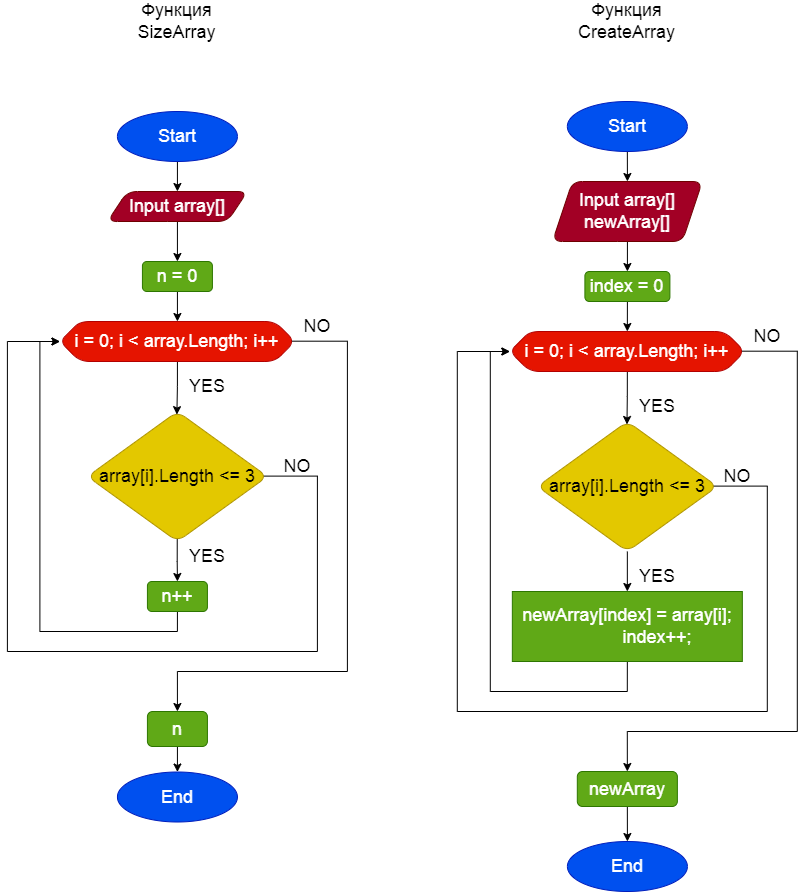

The diagram above was exported from draw.io. Its source (the exported page's mxGraphModel, read from the mxfile embedded in the PNG):
<mxGraphModel dx="868" dy="450" grid="1" gridSize="10" guides="1" tooltips="1" connect="1" arrows="1" fold="1" page="1" pageScale="1" pageWidth="827" pageHeight="1169" math="0" shadow="0">
  <root>
    <mxCell id="0" />
    <mxCell id="1" parent="0" />
    <mxCell id="ia3RCAlzBZa7LkYFmJTM-5" style="edgeStyle=orthogonalEdgeStyle;rounded=0;orthogonalLoop=1;jettySize=auto;html=1;exitX=0.5;exitY=1;exitDx=0;exitDy=0;entryX=0.5;entryY=0;entryDx=0;entryDy=0;fontSize=18;" edge="1" parent="1" source="mwkSOjtpJYn1iMhU60OI-1" target="mwkSOjtpJYn1iMhU60OI-4">
      <mxGeometry relative="1" as="geometry" />
    </mxCell>
    <mxCell id="mwkSOjtpJYn1iMhU60OI-1" value="&lt;font style=&quot;font-size: 18px;&quot;&gt;Start&lt;/font&gt;" style="ellipse;whiteSpace=wrap;html=1;fillColor=#0050ef;strokeColor=#001DBC;fontColor=#ffffff;" parent="1" vertex="1">
      <mxGeometry x="128.92" y="150" width="120" height="50" as="geometry" />
    </mxCell>
    <mxCell id="mwkSOjtpJYn1iMhU60OI-3" value="&lt;span style=&quot;font-size: 18px;&quot;&gt;End&lt;/span&gt;" style="ellipse;whiteSpace=wrap;html=1;fillColor=#0050ef;strokeColor=#001DBC;fontColor=#ffffff;" parent="1" vertex="1">
      <mxGeometry x="128.92" y="810.5" width="120" height="50" as="geometry" />
    </mxCell>
    <mxCell id="ia3RCAlzBZa7LkYFmJTM-6" style="edgeStyle=orthogonalEdgeStyle;rounded=0;orthogonalLoop=1;jettySize=auto;html=1;exitX=0.5;exitY=1;exitDx=0;exitDy=0;fontSize=18;" edge="1" parent="1" source="mwkSOjtpJYn1iMhU60OI-4" target="mwkSOjtpJYn1iMhU60OI-5">
      <mxGeometry relative="1" as="geometry" />
    </mxCell>
    <mxCell id="mwkSOjtpJYn1iMhU60OI-4" value="Input array[]" style="shape=parallelogram;perimeter=parallelogramPerimeter;whiteSpace=wrap;html=1;fixedSize=1;fontSize=18;rounded=1;fillColor=#a20025;fontColor=#ffffff;strokeColor=#6F0000;" parent="1" vertex="1">
      <mxGeometry x="118.92" y="230" width="140" height="30" as="geometry" />
    </mxCell>
    <mxCell id="ia3RCAlzBZa7LkYFmJTM-7" style="edgeStyle=orthogonalEdgeStyle;rounded=0;orthogonalLoop=1;jettySize=auto;html=1;exitX=0.5;exitY=1;exitDx=0;exitDy=0;entryX=0.5;entryY=0;entryDx=0;entryDy=0;fontSize=18;" edge="1" parent="1" source="mwkSOjtpJYn1iMhU60OI-5" target="ia3RCAlzBZa7LkYFmJTM-1">
      <mxGeometry relative="1" as="geometry" />
    </mxCell>
    <mxCell id="mwkSOjtpJYn1iMhU60OI-5" value="n = 0" style="rounded=1;whiteSpace=wrap;html=1;fontSize=18;fillColor=#60a917;strokeColor=#2D7600;fontColor=#ffffff;" parent="1" vertex="1">
      <mxGeometry x="153.92" y="300" width="70" height="30" as="geometry" />
    </mxCell>
    <mxCell id="ia3RCAlzBZa7LkYFmJTM-8" style="edgeStyle=orthogonalEdgeStyle;rounded=0;orthogonalLoop=1;jettySize=auto;html=1;exitX=0.5;exitY=1;exitDx=0;exitDy=0;fontSize=18;entryX=0.497;entryY=0.024;entryDx=0;entryDy=0;entryPerimeter=0;" edge="1" parent="1" source="ia3RCAlzBZa7LkYFmJTM-1" target="ia3RCAlzBZa7LkYFmJTM-4">
      <mxGeometry relative="1" as="geometry" />
    </mxCell>
    <mxCell id="ia3RCAlzBZa7LkYFmJTM-13" style="edgeStyle=orthogonalEdgeStyle;rounded=0;orthogonalLoop=1;jettySize=auto;html=1;exitX=0.985;exitY=0.492;exitDx=0;exitDy=0;entryX=0.5;entryY=0;entryDx=0;entryDy=0;fontSize=18;exitPerimeter=0;" edge="1" parent="1" source="ia3RCAlzBZa7LkYFmJTM-1" target="ia3RCAlzBZa7LkYFmJTM-11">
      <mxGeometry relative="1" as="geometry">
        <mxPoint x="306.42" y="400" as="sourcePoint" />
        <Array as="points">
          <mxPoint x="358.92" y="380" />
          <mxPoint x="358.92" y="710" />
          <mxPoint x="188.92" y="710" />
        </Array>
      </mxGeometry>
    </mxCell>
    <mxCell id="ia3RCAlzBZa7LkYFmJTM-1" value="&lt;font style=&quot;font-size: 18px;&quot;&gt;i = 0; i &amp;lt; array.Length; i++&lt;/font&gt;" style="shape=hexagon;perimeter=hexagonPerimeter2;whiteSpace=wrap;html=1;fixedSize=1;rounded=1;fillColor=#e51400;fontColor=#ffffff;strokeColor=#B20000;" vertex="1" parent="1">
      <mxGeometry x="71.42" y="360" width="235" height="40" as="geometry" />
    </mxCell>
    <mxCell id="ia3RCAlzBZa7LkYFmJTM-2" style="edgeStyle=orthogonalEdgeStyle;rounded=0;orthogonalLoop=1;jettySize=auto;html=1;exitX=0.5;exitY=1;exitDx=0;exitDy=0;" edge="1" parent="1" source="ia3RCAlzBZa7LkYFmJTM-1" target="ia3RCAlzBZa7LkYFmJTM-1">
      <mxGeometry relative="1" as="geometry" />
    </mxCell>
    <mxCell id="ia3RCAlzBZa7LkYFmJTM-10" style="edgeStyle=orthogonalEdgeStyle;rounded=0;orthogonalLoop=1;jettySize=auto;html=1;entryX=0.5;entryY=0;entryDx=0;entryDy=0;fontSize=18;exitX=0.499;exitY=0.97;exitDx=0;exitDy=0;exitPerimeter=0;" edge="1" parent="1" source="ia3RCAlzBZa7LkYFmJTM-4" target="ia3RCAlzBZa7LkYFmJTM-9">
      <mxGeometry relative="1" as="geometry">
        <mxPoint x="188.92" y="570" as="sourcePoint" />
      </mxGeometry>
    </mxCell>
    <mxCell id="ia3RCAlzBZa7LkYFmJTM-14" style="edgeStyle=orthogonalEdgeStyle;rounded=0;orthogonalLoop=1;jettySize=auto;html=1;exitX=0.974;exitY=0.497;exitDx=0;exitDy=0;entryX=0;entryY=0.5;entryDx=0;entryDy=0;fontSize=18;exitPerimeter=0;" edge="1" parent="1" source="ia3RCAlzBZa7LkYFmJTM-4" target="ia3RCAlzBZa7LkYFmJTM-1">
      <mxGeometry relative="1" as="geometry">
        <Array as="points">
          <mxPoint x="328.92" y="515" />
          <mxPoint x="328.92" y="690" />
          <mxPoint x="18.92" y="690" />
          <mxPoint x="18.92" y="380" />
        </Array>
      </mxGeometry>
    </mxCell>
    <mxCell id="ia3RCAlzBZa7LkYFmJTM-4" value="array[i].Length &amp;lt;= 3" style="rhombus;whiteSpace=wrap;html=1;fontSize=18;rounded=1;fillColor=#e3c800;fontColor=#000000;strokeColor=#B09500;" vertex="1" parent="1">
      <mxGeometry x="98.92" y="450" width="180" height="130" as="geometry" />
    </mxCell>
    <mxCell id="ia3RCAlzBZa7LkYFmJTM-12" style="edgeStyle=orthogonalEdgeStyle;rounded=0;orthogonalLoop=1;jettySize=auto;html=1;exitX=0.5;exitY=1;exitDx=0;exitDy=0;entryX=0;entryY=0.5;entryDx=0;entryDy=0;fontSize=18;" edge="1" parent="1" source="ia3RCAlzBZa7LkYFmJTM-9" target="ia3RCAlzBZa7LkYFmJTM-1">
      <mxGeometry relative="1" as="geometry" />
    </mxCell>
    <mxCell id="ia3RCAlzBZa7LkYFmJTM-9" value="n++" style="rounded=1;whiteSpace=wrap;html=1;fontSize=18;fillColor=#60a917;strokeColor=#2D7600;fontColor=#ffffff;" vertex="1" parent="1">
      <mxGeometry x="158.92" y="620" width="60" height="30" as="geometry" />
    </mxCell>
    <mxCell id="ia3RCAlzBZa7LkYFmJTM-15" style="edgeStyle=orthogonalEdgeStyle;rounded=0;orthogonalLoop=1;jettySize=auto;html=1;exitX=0.5;exitY=1;exitDx=0;exitDy=0;entryX=0.5;entryY=0;entryDx=0;entryDy=0;fontSize=18;" edge="1" parent="1" source="ia3RCAlzBZa7LkYFmJTM-11" target="mwkSOjtpJYn1iMhU60OI-3">
      <mxGeometry relative="1" as="geometry" />
    </mxCell>
    <mxCell id="ia3RCAlzBZa7LkYFmJTM-11" value="n" style="rounded=1;whiteSpace=wrap;html=1;fontSize=18;fillColor=#60a917;fontColor=#ffffff;strokeColor=#2D7600;" vertex="1" parent="1">
      <mxGeometry x="158.92" y="750" width="60" height="35" as="geometry" />
    </mxCell>
    <mxCell id="ia3RCAlzBZa7LkYFmJTM-16" value="NO" style="text;html=1;strokeColor=none;fillColor=none;align=center;verticalAlign=middle;whiteSpace=wrap;rounded=0;fontSize=18;" vertex="1" parent="1">
      <mxGeometry x="278.92" y="490" width="60" height="30" as="geometry" />
    </mxCell>
    <mxCell id="ia3RCAlzBZa7LkYFmJTM-17" value="NO" style="text;html=1;strokeColor=none;fillColor=none;align=center;verticalAlign=middle;whiteSpace=wrap;rounded=0;fontSize=18;" vertex="1" parent="1">
      <mxGeometry x="298.92" y="350" width="60" height="30" as="geometry" />
    </mxCell>
    <mxCell id="ia3RCAlzBZa7LkYFmJTM-18" value="YES" style="text;html=1;strokeColor=none;fillColor=none;align=center;verticalAlign=middle;whiteSpace=wrap;rounded=0;fontSize=18;" vertex="1" parent="1">
      <mxGeometry x="188.92" y="410" width="60" height="30" as="geometry" />
    </mxCell>
    <mxCell id="ia3RCAlzBZa7LkYFmJTM-19" value="YES" style="text;html=1;strokeColor=none;fillColor=none;align=center;verticalAlign=middle;whiteSpace=wrap;rounded=0;fontSize=18;" vertex="1" parent="1">
      <mxGeometry x="188.92" y="580" width="60" height="30" as="geometry" />
    </mxCell>
    <mxCell id="ia3RCAlzBZa7LkYFmJTM-42" style="edgeStyle=orthogonalEdgeStyle;rounded=0;orthogonalLoop=1;jettySize=auto;html=1;exitX=0.5;exitY=1;exitDx=0;exitDy=0;entryX=0.5;entryY=0;entryDx=0;entryDy=0;fontSize=18;" edge="1" parent="1" source="ia3RCAlzBZa7LkYFmJTM-20" target="ia3RCAlzBZa7LkYFmJTM-41">
      <mxGeometry relative="1" as="geometry" />
    </mxCell>
    <mxCell id="ia3RCAlzBZa7LkYFmJTM-20" value="&lt;font style=&quot;font-size: 18px;&quot;&gt;Start&lt;/font&gt;" style="ellipse;whiteSpace=wrap;html=1;fillColor=#0050ef;strokeColor=#001DBC;fontColor=#ffffff;" vertex="1" parent="1">
      <mxGeometry x="578.8399999999999" y="140" width="120" height="50" as="geometry" />
    </mxCell>
    <mxCell id="ia3RCAlzBZa7LkYFmJTM-21" value="&lt;span style=&quot;font-size: 18px;&quot;&gt;End&lt;/span&gt;" style="ellipse;whiteSpace=wrap;html=1;fillColor=#0050ef;strokeColor=#001DBC;fontColor=#ffffff;" vertex="1" parent="1">
      <mxGeometry x="578.8999999999999" y="880" width="120" height="50" as="geometry" />
    </mxCell>
    <mxCell id="ia3RCAlzBZa7LkYFmJTM-39" style="edgeStyle=orthogonalEdgeStyle;rounded=0;orthogonalLoop=1;jettySize=auto;html=1;exitX=0.5;exitY=1;exitDx=0;exitDy=0;entryX=0.5;entryY=0;entryDx=0;entryDy=0;fontSize=18;" edge="1" parent="1" source="ia3RCAlzBZa7LkYFmJTM-22" target="ia3RCAlzBZa7LkYFmJTM-24">
      <mxGeometry relative="1" as="geometry" />
    </mxCell>
    <mxCell id="ia3RCAlzBZa7LkYFmJTM-22" value="index = 0" style="rounded=1;whiteSpace=wrap;html=1;fontSize=18;fillColor=#60a917;strokeColor=#2D7600;fontColor=#ffffff;" vertex="1" parent="1">
      <mxGeometry x="596.3999999999999" y="310" width="85" height="30" as="geometry" />
    </mxCell>
    <mxCell id="ia3RCAlzBZa7LkYFmJTM-23" style="edgeStyle=orthogonalEdgeStyle;rounded=0;orthogonalLoop=1;jettySize=auto;html=1;exitX=0.985;exitY=0.492;exitDx=0;exitDy=0;entryX=0.5;entryY=0;entryDx=0;entryDy=0;fontSize=18;exitPerimeter=0;" edge="1" parent="1" source="ia3RCAlzBZa7LkYFmJTM-24" target="ia3RCAlzBZa7LkYFmJTM-29">
      <mxGeometry relative="1" as="geometry">
        <mxPoint x="756.3399999999999" y="410" as="sourcePoint" />
        <Array as="points">
          <mxPoint x="808.8399999999999" y="390" />
          <mxPoint x="808.8399999999999" y="770" />
          <mxPoint x="638.8399999999999" y="770" />
        </Array>
      </mxGeometry>
    </mxCell>
    <mxCell id="ia3RCAlzBZa7LkYFmJTM-35" style="edgeStyle=orthogonalEdgeStyle;rounded=0;orthogonalLoop=1;jettySize=auto;html=1;exitX=0.5;exitY=1;exitDx=0;exitDy=0;entryX=0.498;entryY=0.023;entryDx=0;entryDy=0;fontSize=18;entryPerimeter=0;" edge="1" parent="1" source="ia3RCAlzBZa7LkYFmJTM-24" target="ia3RCAlzBZa7LkYFmJTM-26">
      <mxGeometry relative="1" as="geometry" />
    </mxCell>
    <mxCell id="ia3RCAlzBZa7LkYFmJTM-24" value="&lt;font style=&quot;font-size: 18px;&quot;&gt;i = 0; i &amp;lt; array.Length; i++&lt;/font&gt;" style="shape=hexagon;perimeter=hexagonPerimeter2;whiteSpace=wrap;html=1;fixedSize=1;rounded=1;fillColor=#e51400;fontColor=#ffffff;strokeColor=#B20000;" vertex="1" parent="1">
      <mxGeometry x="521.3399999999999" y="370" width="235" height="40" as="geometry" />
    </mxCell>
    <mxCell id="ia3RCAlzBZa7LkYFmJTM-25" style="edgeStyle=orthogonalEdgeStyle;rounded=0;orthogonalLoop=1;jettySize=auto;html=1;exitX=0.974;exitY=0.497;exitDx=0;exitDy=0;entryX=0;entryY=0.5;entryDx=0;entryDy=0;fontSize=18;exitPerimeter=0;" edge="1" parent="1" source="ia3RCAlzBZa7LkYFmJTM-26" target="ia3RCAlzBZa7LkYFmJTM-24">
      <mxGeometry relative="1" as="geometry">
        <Array as="points">
          <mxPoint x="778.8399999999999" y="525" />
          <mxPoint x="778.8399999999999" y="750" />
          <mxPoint x="468.84000000000003" y="750" />
          <mxPoint x="468.84000000000003" y="390" />
        </Array>
      </mxGeometry>
    </mxCell>
    <mxCell id="ia3RCAlzBZa7LkYFmJTM-37" style="edgeStyle=orthogonalEdgeStyle;rounded=0;orthogonalLoop=1;jettySize=auto;html=1;exitX=0.5;exitY=1;exitDx=0;exitDy=0;entryX=0.5;entryY=0;entryDx=0;entryDy=0;fontSize=18;" edge="1" parent="1" source="ia3RCAlzBZa7LkYFmJTM-26" target="ia3RCAlzBZa7LkYFmJTM-28">
      <mxGeometry relative="1" as="geometry" />
    </mxCell>
    <mxCell id="ia3RCAlzBZa7LkYFmJTM-26" value="array[i].Length &amp;lt;= 3" style="rhombus;whiteSpace=wrap;html=1;fontSize=18;rounded=1;fillColor=#e3c800;fontColor=#000000;strokeColor=#B09500;" vertex="1" parent="1">
      <mxGeometry x="548.8399999999999" y="460" width="180" height="130" as="geometry" />
    </mxCell>
    <mxCell id="ia3RCAlzBZa7LkYFmJTM-27" style="edgeStyle=orthogonalEdgeStyle;rounded=0;orthogonalLoop=1;jettySize=auto;html=1;exitX=0.5;exitY=1;exitDx=0;exitDy=0;entryX=0;entryY=0.5;entryDx=0;entryDy=0;fontSize=18;" edge="1" parent="1" source="ia3RCAlzBZa7LkYFmJTM-28" target="ia3RCAlzBZa7LkYFmJTM-24">
      <mxGeometry relative="1" as="geometry">
        <Array as="points">
          <mxPoint x="638.8399999999999" y="730" />
          <mxPoint x="501.84" y="730" />
          <mxPoint x="501.84" y="390" />
        </Array>
      </mxGeometry>
    </mxCell>
    <mxCell id="ia3RCAlzBZa7LkYFmJTM-28" value="&lt;div&gt;newArray[index] = array[i];&lt;/div&gt;&lt;div&gt;&amp;nbsp; &amp;nbsp; &amp;nbsp; &amp;nbsp; &amp;nbsp; &amp;nbsp; index++;&lt;/div&gt;" style="rounded=0;whiteSpace=wrap;html=1;fontSize=18;fillColor=#60a917;strokeColor=#2D7600;fontColor=#ffffff;arcSize=50;" vertex="1" parent="1">
      <mxGeometry x="523.8399999999999" y="630" width="230" height="70" as="geometry" />
    </mxCell>
    <mxCell id="ia3RCAlzBZa7LkYFmJTM-40" style="edgeStyle=orthogonalEdgeStyle;rounded=0;orthogonalLoop=1;jettySize=auto;html=1;exitX=0.5;exitY=1;exitDx=0;exitDy=0;entryX=0.5;entryY=0;entryDx=0;entryDy=0;fontSize=18;" edge="1" parent="1" source="ia3RCAlzBZa7LkYFmJTM-29" target="ia3RCAlzBZa7LkYFmJTM-21">
      <mxGeometry relative="1" as="geometry" />
    </mxCell>
    <mxCell id="ia3RCAlzBZa7LkYFmJTM-29" value="newArray" style="rounded=1;whiteSpace=wrap;html=1;fontSize=18;fillColor=#60a917;fontColor=#ffffff;strokeColor=#2D7600;" vertex="1" parent="1">
      <mxGeometry x="588.81" y="810" width="100.06" height="35" as="geometry" />
    </mxCell>
    <mxCell id="ia3RCAlzBZa7LkYFmJTM-30" value="NO" style="text;html=1;strokeColor=none;fillColor=none;align=center;verticalAlign=middle;whiteSpace=wrap;rounded=0;fontSize=18;" vertex="1" parent="1">
      <mxGeometry x="718.8399999999999" y="500" width="60" height="30" as="geometry" />
    </mxCell>
    <mxCell id="ia3RCAlzBZa7LkYFmJTM-31" value="NO" style="text;html=1;strokeColor=none;fillColor=none;align=center;verticalAlign=middle;whiteSpace=wrap;rounded=0;fontSize=18;" vertex="1" parent="1">
      <mxGeometry x="748.8399999999999" y="360" width="60" height="30" as="geometry" />
    </mxCell>
    <mxCell id="ia3RCAlzBZa7LkYFmJTM-32" value="YES" style="text;html=1;strokeColor=none;fillColor=none;align=center;verticalAlign=middle;whiteSpace=wrap;rounded=0;fontSize=18;" vertex="1" parent="1">
      <mxGeometry x="638.8399999999999" y="430" width="60" height="30" as="geometry" />
    </mxCell>
    <mxCell id="ia3RCAlzBZa7LkYFmJTM-33" value="YES" style="text;html=1;strokeColor=none;fillColor=none;align=center;verticalAlign=middle;whiteSpace=wrap;rounded=0;fontSize=18;" vertex="1" parent="1">
      <mxGeometry x="638.8999999999999" y="600" width="60" height="30" as="geometry" />
    </mxCell>
    <mxCell id="ia3RCAlzBZa7LkYFmJTM-43" style="edgeStyle=orthogonalEdgeStyle;rounded=0;orthogonalLoop=1;jettySize=auto;html=1;exitX=0.5;exitY=1;exitDx=0;exitDy=0;entryX=0.5;entryY=0;entryDx=0;entryDy=0;fontSize=18;" edge="1" parent="1" source="ia3RCAlzBZa7LkYFmJTM-41" target="ia3RCAlzBZa7LkYFmJTM-22">
      <mxGeometry relative="1" as="geometry" />
    </mxCell>
    <mxCell id="ia3RCAlzBZa7LkYFmJTM-41" value="Input array[]&lt;br&gt;newArray[]" style="shape=parallelogram;perimeter=parallelogramPerimeter;whiteSpace=wrap;html=1;fixedSize=1;rounded=1;fontSize=18;fillColor=#a20025;fontColor=#ffffff;strokeColor=#6F0000;" vertex="1" parent="1">
      <mxGeometry x="563.96" y="220" width="149.92" height="60" as="geometry" />
    </mxCell>
    <mxCell id="ia3RCAlzBZa7LkYFmJTM-44" value="&lt;font style=&quot;font-size: 18px;&quot;&gt;Функция&lt;br&gt;SizeArray&lt;/font&gt;" style="text;html=1;align=center;verticalAlign=middle;whiteSpace=wrap;rounded=0;fontSize=18;" vertex="1" parent="1">
      <mxGeometry x="117.84" y="40" width="141.08" height="40" as="geometry" />
    </mxCell>
    <mxCell id="ia3RCAlzBZa7LkYFmJTM-45" value="&lt;font style=&quot;font-size: 18px;&quot;&gt;Функция&lt;br&gt;CreateArray&lt;/font&gt;" style="text;html=1;strokeColor=none;fillColor=none;align=center;verticalAlign=middle;whiteSpace=wrap;rounded=0;fontSize=18;" vertex="1" parent="1">
      <mxGeometry x="568.38" y="40" width="141.08" height="40" as="geometry" />
    </mxCell>
  </root>
</mxGraphModel>